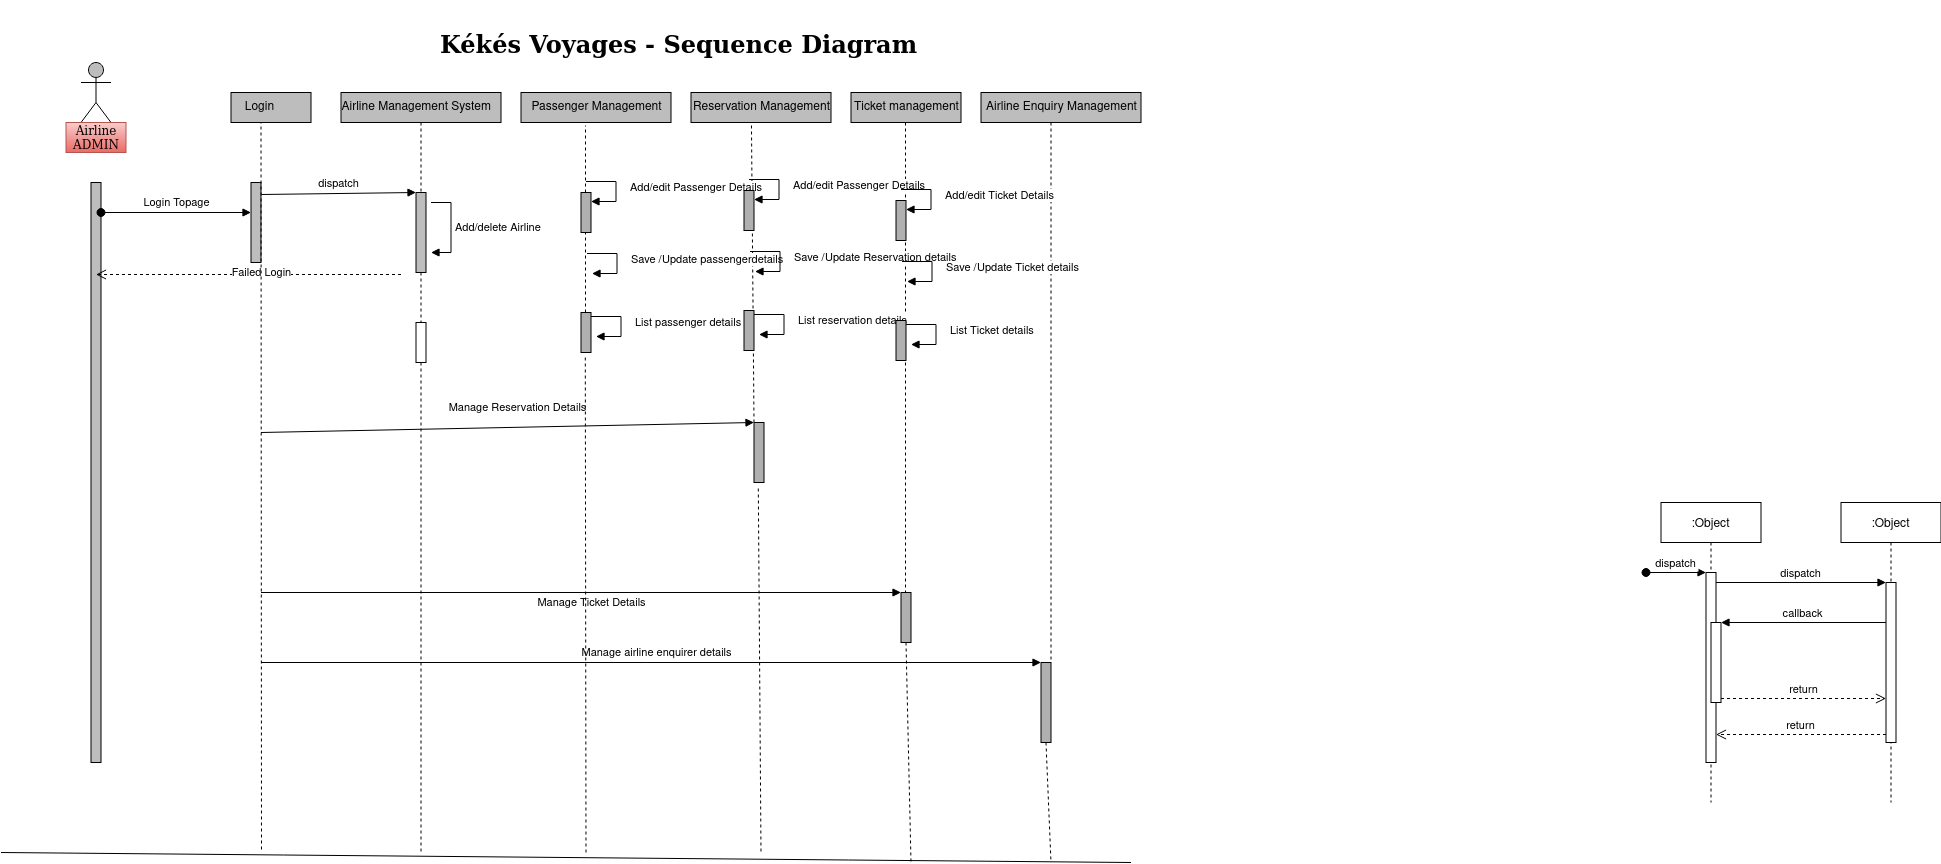

The diagram above was exported from draw.io. Its source (the exported page's mxGraphModel, read from the mxfile embedded in the PNG):
<mxGraphModel dx="3099.5" dy="2059" grid="1" gridSize="10" guides="1" tooltips="1" connect="1" arrows="1" fold="1" page="1" pageScale="1.5" pageWidth="1169" pageHeight="826" background="none" math="0" shadow="0">
  <root>
    <mxCell id="0" style=";html=1;" />
    <mxCell id="1" style=";html=1;" parent="0" />
    <mxCell id="LbDV5ljWMvh62csZV9GJ-1" value=":Object" style="shape=umlLifeline;perimeter=lifelinePerimeter;container=1;collapsible=0;recursiveResize=0;rounded=0;shadow=0;strokeWidth=1;" parent="1" vertex="1">
      <mxGeometry x="130" y="90" width="100" height="300" as="geometry" />
    </mxCell>
    <mxCell id="LbDV5ljWMvh62csZV9GJ-2" value="" style="points=[];perimeter=orthogonalPerimeter;rounded=0;shadow=0;strokeWidth=1;" parent="LbDV5ljWMvh62csZV9GJ-1" vertex="1">
      <mxGeometry x="45" y="70" width="10" height="190" as="geometry" />
    </mxCell>
    <mxCell id="LbDV5ljWMvh62csZV9GJ-3" value="dispatch" style="verticalAlign=bottom;startArrow=oval;endArrow=block;startSize=8;shadow=0;strokeWidth=1;" parent="LbDV5ljWMvh62csZV9GJ-1" target="LbDV5ljWMvh62csZV9GJ-2" edge="1">
      <mxGeometry relative="1" as="geometry">
        <mxPoint x="-15" y="70" as="sourcePoint" />
      </mxGeometry>
    </mxCell>
    <mxCell id="LbDV5ljWMvh62csZV9GJ-4" value="" style="points=[];perimeter=orthogonalPerimeter;rounded=0;shadow=0;strokeWidth=1;" parent="LbDV5ljWMvh62csZV9GJ-1" vertex="1">
      <mxGeometry x="50" y="120" width="10" height="80" as="geometry" />
    </mxCell>
    <mxCell id="LbDV5ljWMvh62csZV9GJ-5" value=":Object" style="shape=umlLifeline;perimeter=lifelinePerimeter;container=1;collapsible=0;recursiveResize=0;rounded=0;shadow=0;strokeWidth=1;" parent="1" vertex="1">
      <mxGeometry x="310" y="90" width="100" height="300" as="geometry" />
    </mxCell>
    <mxCell id="LbDV5ljWMvh62csZV9GJ-6" value="" style="points=[];perimeter=orthogonalPerimeter;rounded=0;shadow=0;strokeWidth=1;" parent="LbDV5ljWMvh62csZV9GJ-5" vertex="1">
      <mxGeometry x="45" y="80" width="10" height="160" as="geometry" />
    </mxCell>
    <mxCell id="LbDV5ljWMvh62csZV9GJ-7" value="return" style="verticalAlign=bottom;endArrow=open;dashed=1;endSize=8;exitX=0;exitY=0.95;shadow=0;strokeWidth=1;" parent="1" source="LbDV5ljWMvh62csZV9GJ-6" target="LbDV5ljWMvh62csZV9GJ-2" edge="1">
      <mxGeometry relative="1" as="geometry">
        <mxPoint x="285" y="246" as="targetPoint" />
      </mxGeometry>
    </mxCell>
    <mxCell id="LbDV5ljWMvh62csZV9GJ-8" value="dispatch" style="verticalAlign=bottom;endArrow=block;entryX=0;entryY=0;shadow=0;strokeWidth=1;" parent="1" source="LbDV5ljWMvh62csZV9GJ-2" target="LbDV5ljWMvh62csZV9GJ-6" edge="1">
      <mxGeometry relative="1" as="geometry">
        <mxPoint x="285" y="170" as="sourcePoint" />
      </mxGeometry>
    </mxCell>
    <mxCell id="LbDV5ljWMvh62csZV9GJ-9" value="callback" style="verticalAlign=bottom;endArrow=block;entryX=1;entryY=0;shadow=0;strokeWidth=1;" parent="1" source="LbDV5ljWMvh62csZV9GJ-6" target="LbDV5ljWMvh62csZV9GJ-4" edge="1">
      <mxGeometry relative="1" as="geometry">
        <mxPoint x="250" y="210" as="sourcePoint" />
      </mxGeometry>
    </mxCell>
    <mxCell id="LbDV5ljWMvh62csZV9GJ-10" value="return" style="verticalAlign=bottom;endArrow=open;dashed=1;endSize=8;exitX=1;exitY=0.95;shadow=0;strokeWidth=1;" parent="1" source="LbDV5ljWMvh62csZV9GJ-4" target="LbDV5ljWMvh62csZV9GJ-6" edge="1">
      <mxGeometry relative="1" as="geometry">
        <mxPoint x="250" y="267" as="targetPoint" />
      </mxGeometry>
    </mxCell>
    <mxCell id="E9Hy7iezQTJpVGvndSMl-3" value="&amp;nbsp;&lt;h1 class=&quot;ekeyz-0 sc-1qt8j1-1 dgmsZo bxSxRn&quot;&gt;Kékés Voyages - Sequence Diagram&lt;br&gt;&lt;/h1&gt;" style="text;html=1;strokeColor=none;fillColor=none;align=center;verticalAlign=middle;whiteSpace=wrap;rounded=0;fontFamily=Georgia;" parent="1" vertex="1">
      <mxGeometry x="-1120" y="-390" width="535" height="30" as="geometry" />
    </mxCell>
    <mxCell id="E9Hy7iezQTJpVGvndSMl-4" value="Reservation Management" style="html=1;fillColor=#BDBDBD;" parent="1" vertex="1">
      <mxGeometry x="-840" y="-320" width="140" height="30" as="geometry" />
    </mxCell>
    <mxCell id="E9Hy7iezQTJpVGvndSMl-5" value="Ticket management" style="html=1;fillColor=#BDBDBD;" parent="1" vertex="1">
      <mxGeometry x="-680" y="-320" width="110" height="30" as="geometry" />
    </mxCell>
    <mxCell id="E9Hy7iezQTJpVGvndSMl-6" value="Passenger Management" style="html=1;fillColor=#BDBDBD;" parent="1" vertex="1">
      <mxGeometry x="-1010" y="-320" width="150" height="30" as="geometry" />
    </mxCell>
    <mxCell id="E9Hy7iezQTJpVGvndSMl-7" value="Airline Management System&lt;span style=&quot;white-space: pre&quot;&gt;&#09;&lt;/span&gt;" style="html=1;fillColor=#BDBDBD;" parent="1" vertex="1">
      <mxGeometry x="-1190" y="-320" width="160" height="30" as="geometry" />
    </mxCell>
    <mxCell id="E9Hy7iezQTJpVGvndSMl-8" value="Login&lt;span style=&quot;white-space: pre&quot;&gt;&#09;&lt;/span&gt;" style="html=1;align=center;fillColor=#BDBDBD;" parent="1" vertex="1">
      <mxGeometry x="-1300" y="-320" width="80" height="30" as="geometry" />
    </mxCell>
    <mxCell id="E9Hy7iezQTJpVGvndSMl-9" value="Airline Enquiry Management " style="html=1;fillColor=#BDBDBD;" parent="1" vertex="1">
      <mxGeometry x="-550" y="-320" width="160" height="30" as="geometry" />
    </mxCell>
    <object label="Actor" id="09NfRiHq1uc41lo1W_2A-1">
      <mxCell style="shape=umlActor;verticalLabelPosition=bottom;verticalAlign=top;html=1;fillColor=#BDBDBD;points=[[0,0.33,0,0,0],[0.27,0.1,0,0,0],[0.5,0,0,0,0],[0.5,0.5,0,0,0],[0.77,0.1,0,0,0],[1,0.33,0,0,0]];" parent="1" vertex="1">
        <mxGeometry x="-1450" y="-350" width="30" height="60" as="geometry" />
      </mxCell>
    </object>
    <mxCell id="v-DMBcNtE1ShCQIodVvw-1" value="Airline ADMIN" style="text;html=1;strokeColor=#b85450;fillColor=#f8cecc;align=center;verticalAlign=middle;whiteSpace=wrap;rounded=0;fontFamily=Georgia;gradientColor=#ea6b66;" parent="1" vertex="1">
      <mxGeometry x="-1465" y="-290" width="60" height="30" as="geometry" />
    </mxCell>
    <mxCell id="v-DMBcNtE1ShCQIodVvw-2" value="" style="html=1;points=[];perimeter=orthogonalPerimeter;fillColor=#BDBDBD;" parent="1" vertex="1">
      <mxGeometry x="-1440" y="-230" width="10" height="580" as="geometry" />
    </mxCell>
    <mxCell id="v-DMBcNtE1ShCQIodVvw-4" value="" style="html=1;points=[];perimeter=orthogonalPerimeter;fillColor=#BDBDBD;" parent="1" vertex="1">
      <mxGeometry x="-1280" y="-230" width="10" height="80" as="geometry" />
    </mxCell>
    <mxCell id="v-DMBcNtE1ShCQIodVvw-5" value="Login Topage" style="html=1;verticalAlign=bottom;startArrow=oval;endArrow=block;startSize=8;rounded=0;" parent="1" source="v-DMBcNtE1ShCQIodVvw-2" target="v-DMBcNtE1ShCQIodVvw-4" edge="1">
      <mxGeometry relative="1" as="geometry">
        <mxPoint x="-1440" y="-170" as="sourcePoint" />
        <Array as="points">
          <mxPoint x="-1350" y="-200" />
        </Array>
      </mxGeometry>
    </mxCell>
    <mxCell id="v-DMBcNtE1ShCQIodVvw-8" value="dispatch" style="html=1;verticalAlign=bottom;endArrow=block;entryX=0;entryY=0;rounded=0;exitX=1.05;exitY=0.15;exitDx=0;exitDy=0;exitPerimeter=0;" parent="1" source="v-DMBcNtE1ShCQIodVvw-4" target="v-DMBcNtE1ShCQIodVvw-7" edge="1">
      <mxGeometry relative="1" as="geometry">
        <mxPoint x="-1200" y="-220" as="sourcePoint" />
      </mxGeometry>
    </mxCell>
    <mxCell id="v-DMBcNtE1ShCQIodVvw-9" value="Failed Login" style="html=1;verticalAlign=bottom;endArrow=open;dashed=1;endSize=8;rounded=0;" parent="1" edge="1">
      <mxGeometry x="-0.082" y="8" relative="1" as="geometry">
        <mxPoint x="-1435" y="-138" as="targetPoint" />
        <mxPoint x="-1130" y="-138" as="sourcePoint" />
        <mxPoint as="offset" />
      </mxGeometry>
    </mxCell>
    <mxCell id="DW4MZVwWLg8Id6dlddXz-1" value="" style="endArrow=none;dashed=1;html=1;rounded=0;exitX=0.5;exitY=1;exitDx=0;exitDy=0;startArrow=none;" edge="1" parent="1" source="v-DMBcNtE1ShCQIodVvw-7">
      <mxGeometry width="50" height="50" relative="1" as="geometry">
        <mxPoint x="-1090" y="20" as="sourcePoint" />
        <mxPoint x="-1110" y="440" as="targetPoint" />
      </mxGeometry>
    </mxCell>
    <mxCell id="DW4MZVwWLg8Id6dlddXz-2" value="" style="endArrow=none;dashed=1;html=1;rounded=0;exitX=0.432;exitY=1.1;exitDx=0;exitDy=0;startArrow=none;exitPerimeter=0;" edge="1" parent="1" source="GHSlKq-1EuE_gH17223x-9">
      <mxGeometry width="50" height="50" relative="1" as="geometry">
        <mxPoint x="-405" y="-70" as="sourcePoint" />
        <mxPoint x="-770" y="440" as="targetPoint" />
      </mxGeometry>
    </mxCell>
    <mxCell id="DW4MZVwWLg8Id6dlddXz-3" value="" style="endArrow=none;dashed=1;html=1;rounded=0;exitX=0.5;exitY=1;exitDx=0;exitDy=0;startArrow=none;" edge="1" parent="1" source="GHSlKq-1EuE_gH17223x-13">
      <mxGeometry width="50" height="50" relative="1" as="geometry">
        <mxPoint x="-625.5" y="-290" as="sourcePoint" />
        <mxPoint x="-620" y="450" as="targetPoint" />
      </mxGeometry>
    </mxCell>
    <mxCell id="DW4MZVwWLg8Id6dlddXz-4" value="" style="endArrow=none;dashed=1;html=1;rounded=0;exitX=0.5;exitY=1;exitDx=0;exitDy=0;startArrow=none;" edge="1" parent="1" source="GHSlKq-1EuE_gH17223x-2">
      <mxGeometry width="50" height="50" relative="1" as="geometry">
        <mxPoint x="-480" y="-290" as="sourcePoint" />
        <mxPoint x="-480" y="450" as="targetPoint" />
      </mxGeometry>
    </mxCell>
    <mxCell id="DW4MZVwWLg8Id6dlddXz-5" value="" style="endArrow=none;dashed=1;html=1;rounded=0;entryX=0.43;entryY=1.1;entryDx=0;entryDy=0;entryPerimeter=0;startArrow=none;" edge="1" parent="1" source="GHSlKq-1EuE_gH17223x-18" target="E9Hy7iezQTJpVGvndSMl-6">
      <mxGeometry width="50" height="50" relative="1" as="geometry">
        <mxPoint x="-945" y="440" as="sourcePoint" />
        <mxPoint x="-1161.2499999999998" y="-595" as="targetPoint" />
      </mxGeometry>
    </mxCell>
    <mxCell id="DW4MZVwWLg8Id6dlddXz-7" value="" style="endArrow=none;html=1;rounded=0;" edge="1" parent="1">
      <mxGeometry width="50" height="50" relative="1" as="geometry">
        <mxPoint x="-1530" y="440" as="sourcePoint" />
        <mxPoint x="-400" y="450" as="targetPoint" />
      </mxGeometry>
    </mxCell>
    <mxCell id="v-DMBcNtE1ShCQIodVvw-7" value="" style="html=1;points=[];perimeter=orthogonalPerimeter;fillColor=#BDBDBD;" parent="1" vertex="1">
      <mxGeometry x="-1115" y="-220" width="10" height="80" as="geometry" />
    </mxCell>
    <mxCell id="DW4MZVwWLg8Id6dlddXz-8" value="" style="endArrow=none;dashed=1;html=1;rounded=0;exitX=0.5;exitY=1;exitDx=0;exitDy=0;" edge="1" parent="1" source="E9Hy7iezQTJpVGvndSMl-7" target="v-DMBcNtE1ShCQIodVvw-7">
      <mxGeometry width="50" height="50" relative="1" as="geometry">
        <mxPoint x="-1110" y="-290" as="sourcePoint" />
        <mxPoint x="-1110" y="440" as="targetPoint" />
      </mxGeometry>
    </mxCell>
    <mxCell id="DW4MZVwWLg8Id6dlddXz-9" value="" style="html=1;points=[];perimeter=orthogonalPerimeter;" vertex="1" parent="1">
      <mxGeometry x="-1115" y="-90" width="10" height="40" as="geometry" />
    </mxCell>
    <mxCell id="DW4MZVwWLg8Id6dlddXz-10" value="&lt;div align=&quot;justify&quot;&gt;Add/delete Airline&lt;/div&gt;" style="edgeStyle=orthogonalEdgeStyle;html=1;align=left;spacingLeft=2;endArrow=block;rounded=0;" edge="1" parent="1">
      <mxGeometry relative="1" as="geometry">
        <mxPoint x="-1100" y="-210" as="sourcePoint" />
        <Array as="points">
          <mxPoint x="-1080" y="-210" />
          <mxPoint x="-1080" y="-160" />
        </Array>
        <mxPoint x="-1100" y="-160" as="targetPoint" />
      </mxGeometry>
    </mxCell>
    <mxCell id="GHSlKq-1EuE_gH17223x-3" value="Manage airline enquirer details" style="html=1;verticalAlign=bottom;endArrow=block;entryX=0;entryY=0;rounded=0;" edge="1" target="GHSlKq-1EuE_gH17223x-2" parent="1">
      <mxGeometry x="0.0127" relative="1" as="geometry">
        <mxPoint x="-1270" y="250" as="sourcePoint" />
        <mxPoint as="offset" />
      </mxGeometry>
    </mxCell>
    <mxCell id="GHSlKq-1EuE_gH17223x-5" value="" style="endArrow=none;dashed=1;html=1;rounded=0;entryX=0.43;entryY=1.1;entryDx=0;entryDy=0;entryPerimeter=0;" edge="1" parent="1">
      <mxGeometry width="50" height="50" relative="1" as="geometry">
        <mxPoint x="-1269.5" y="437" as="sourcePoint" />
        <mxPoint x="-1270" y="-290" as="targetPoint" />
      </mxGeometry>
    </mxCell>
    <mxCell id="GHSlKq-1EuE_gH17223x-2" value="" style="html=1;points=[];perimeter=orthogonalPerimeter;fillColor=#B0B0B0;" vertex="1" parent="1">
      <mxGeometry x="-490" y="250" width="10" height="80" as="geometry" />
    </mxCell>
    <mxCell id="GHSlKq-1EuE_gH17223x-6" value="" style="endArrow=none;dashed=1;html=1;rounded=0;exitX=0.5;exitY=1;exitDx=0;exitDy=0;" edge="1" parent="1" target="GHSlKq-1EuE_gH17223x-2">
      <mxGeometry width="50" height="50" relative="1" as="geometry">
        <mxPoint x="-480" y="-290" as="sourcePoint" />
        <mxPoint x="-480" y="450" as="targetPoint" />
      </mxGeometry>
    </mxCell>
    <mxCell id="GHSlKq-1EuE_gH17223x-10" value="Manage Reservation Details" style="html=1;verticalAlign=bottom;endArrow=block;entryX=0;entryY=0;rounded=0;" edge="1" target="GHSlKq-1EuE_gH17223x-9" parent="1">
      <mxGeometry x="0.0417" y="10" relative="1" as="geometry">
        <mxPoint x="-1270" y="20" as="sourcePoint" />
        <mxPoint as="offset" />
      </mxGeometry>
    </mxCell>
    <mxCell id="GHSlKq-1EuE_gH17223x-9" value="" style="html=1;points=[];perimeter=orthogonalPerimeter;fillColor=#B0B0B0;" vertex="1" parent="1">
      <mxGeometry x="-777" y="10" width="10" height="60" as="geometry" />
    </mxCell>
    <mxCell id="GHSlKq-1EuE_gH17223x-12" value="" style="endArrow=none;dashed=1;html=1;rounded=0;exitX=0.432;exitY=1.1;exitDx=0;exitDy=0;startArrow=none;exitPerimeter=0;" edge="1" parent="1" source="E9Hy7iezQTJpVGvndSMl-4" target="GHSlKq-1EuE_gH17223x-9">
      <mxGeometry width="50" height="50" relative="1" as="geometry">
        <mxPoint x="-779.52" y="-287" as="sourcePoint" />
        <mxPoint x="-770" y="440" as="targetPoint" />
      </mxGeometry>
    </mxCell>
    <mxCell id="GHSlKq-1EuE_gH17223x-14" value="Manage Ticket Details" style="html=1;verticalAlign=bottom;endArrow=block;entryX=0;entryY=0;rounded=0;" edge="1" target="GHSlKq-1EuE_gH17223x-13" parent="1">
      <mxGeometry x="0.0313" y="-20" relative="1" as="geometry">
        <mxPoint x="-1270" y="180" as="sourcePoint" />
        <Array as="points">
          <mxPoint x="-950" y="180" />
        </Array>
        <mxPoint as="offset" />
      </mxGeometry>
    </mxCell>
    <mxCell id="GHSlKq-1EuE_gH17223x-13" value="" style="html=1;points=[];perimeter=orthogonalPerimeter;fillColor=#B0B0B0;" vertex="1" parent="1">
      <mxGeometry x="-630" y="180" width="10" height="50" as="geometry" />
    </mxCell>
    <mxCell id="GHSlKq-1EuE_gH17223x-16" value="" style="endArrow=none;dashed=1;html=1;rounded=0;exitX=0.5;exitY=1;exitDx=0;exitDy=0;" edge="1" parent="1" target="GHSlKq-1EuE_gH17223x-13">
      <mxGeometry width="50" height="50" relative="1" as="geometry">
        <mxPoint x="-625.5" y="-290" as="sourcePoint" />
        <mxPoint x="-620" y="450" as="targetPoint" />
      </mxGeometry>
    </mxCell>
    <mxCell id="GHSlKq-1EuE_gH17223x-19" value="Add/edit Passenger Details" style="edgeStyle=orthogonalEdgeStyle;html=1;align=left;spacingLeft=2;endArrow=block;rounded=0;entryX=1;entryY=0;" edge="1" parent="1">
      <mxGeometry x="-0.04" y="10" relative="1" as="geometry">
        <mxPoint x="-945" y="-231" as="sourcePoint" />
        <Array as="points">
          <mxPoint x="-915" y="-231" />
        </Array>
        <mxPoint x="-940" y="-211" as="targetPoint" />
        <mxPoint as="offset" />
      </mxGeometry>
    </mxCell>
    <mxCell id="GHSlKq-1EuE_gH17223x-20" value="" style="html=1;points=[];perimeter=orthogonalPerimeter;fillColor=#B0B0B0;" vertex="1" parent="1">
      <mxGeometry x="-950" y="-220" width="10" height="40" as="geometry" />
    </mxCell>
    <mxCell id="GHSlKq-1EuE_gH17223x-22" value="Save /Update passengerdetails" style="edgeStyle=orthogonalEdgeStyle;html=1;align=left;spacingLeft=2;endArrow=block;rounded=0;entryX=1;entryY=0;" edge="1" parent="1">
      <mxGeometry x="-0.04" y="10" relative="1" as="geometry">
        <mxPoint x="-944" y="-159" as="sourcePoint" />
        <Array as="points">
          <mxPoint x="-914" y="-159" />
        </Array>
        <mxPoint x="-939" y="-139" as="targetPoint" />
        <mxPoint as="offset" />
      </mxGeometry>
    </mxCell>
    <mxCell id="GHSlKq-1EuE_gH17223x-18" value="" style="html=1;points=[];perimeter=orthogonalPerimeter;fillColor=#B0B0B0;" vertex="1" parent="1">
      <mxGeometry x="-950" y="-100" width="10" height="40" as="geometry" />
    </mxCell>
    <mxCell id="GHSlKq-1EuE_gH17223x-23" value="" style="endArrow=none;dashed=1;html=1;rounded=0;entryX=0.43;entryY=1.1;entryDx=0;entryDy=0;entryPerimeter=0;" edge="1" parent="1" target="GHSlKq-1EuE_gH17223x-18">
      <mxGeometry width="50" height="50" relative="1" as="geometry">
        <mxPoint x="-945" y="440" as="sourcePoint" />
        <mxPoint x="-945.5" y="-287" as="targetPoint" />
      </mxGeometry>
    </mxCell>
    <mxCell id="GHSlKq-1EuE_gH17223x-24" value="List passenger details" style="edgeStyle=orthogonalEdgeStyle;html=1;align=left;spacingLeft=2;endArrow=block;rounded=0;entryX=1;entryY=0;" edge="1" parent="1">
      <mxGeometry x="-0.04" y="10" relative="1" as="geometry">
        <mxPoint x="-940" y="-96" as="sourcePoint" />
        <Array as="points">
          <mxPoint x="-910" y="-96" />
        </Array>
        <mxPoint x="-935" y="-76" as="targetPoint" />
        <mxPoint as="offset" />
      </mxGeometry>
    </mxCell>
    <mxCell id="GHSlKq-1EuE_gH17223x-27" value="Add/edit Passenger Details" style="edgeStyle=orthogonalEdgeStyle;html=1;align=left;spacingLeft=2;endArrow=block;rounded=0;entryX=1;entryY=0;metaEdit=1;" edge="1" parent="1">
      <mxGeometry x="-0.04" y="10" relative="1" as="geometry">
        <mxPoint x="-782" y="-233" as="sourcePoint" />
        <Array as="points">
          <mxPoint x="-752" y="-233" />
        </Array>
        <mxPoint x="-777" y="-213" as="targetPoint" />
        <mxPoint as="offset" />
      </mxGeometry>
    </mxCell>
    <mxCell id="GHSlKq-1EuE_gH17223x-28" value="" style="html=1;points=[];perimeter=orthogonalPerimeter;fillColor=#B0B0B0;" vertex="1" parent="1">
      <mxGeometry x="-787" y="-222" width="10" height="40" as="geometry" />
    </mxCell>
    <mxCell id="GHSlKq-1EuE_gH17223x-29" value="Save /Update Reservation details" style="edgeStyle=orthogonalEdgeStyle;html=1;align=left;spacingLeft=2;endArrow=block;rounded=0;entryX=1;entryY=0;" edge="1" parent="1">
      <mxGeometry x="-0.04" y="10" relative="1" as="geometry">
        <mxPoint x="-781" y="-161" as="sourcePoint" />
        <Array as="points">
          <mxPoint x="-751" y="-161" />
        </Array>
        <mxPoint x="-776" y="-141" as="targetPoint" />
        <mxPoint as="offset" />
      </mxGeometry>
    </mxCell>
    <mxCell id="GHSlKq-1EuE_gH17223x-30" value="" style="html=1;points=[];perimeter=orthogonalPerimeter;fillColor=#B0B0B0;" vertex="1" parent="1">
      <mxGeometry x="-787" y="-102" width="10" height="40" as="geometry" />
    </mxCell>
    <mxCell id="GHSlKq-1EuE_gH17223x-31" value="List reservation details" style="edgeStyle=orthogonalEdgeStyle;html=1;align=left;spacingLeft=2;endArrow=block;rounded=0;entryX=1;entryY=0;" edge="1" parent="1">
      <mxGeometry x="-0.04" y="10" relative="1" as="geometry">
        <mxPoint x="-777" y="-98" as="sourcePoint" />
        <Array as="points">
          <mxPoint x="-747" y="-98" />
        </Array>
        <mxPoint x="-772" y="-78" as="targetPoint" />
        <mxPoint as="offset" />
      </mxGeometry>
    </mxCell>
    <mxCell id="GHSlKq-1EuE_gH17223x-32" value="Add/edit Ticket Details" style="edgeStyle=orthogonalEdgeStyle;html=1;align=left;spacingLeft=2;endArrow=block;rounded=0;entryX=1;entryY=0;" edge="1" parent="1">
      <mxGeometry x="-0.04" y="10" relative="1" as="geometry">
        <mxPoint x="-630" y="-223" as="sourcePoint" />
        <Array as="points">
          <mxPoint x="-600" y="-223" />
        </Array>
        <mxPoint x="-625" y="-203" as="targetPoint" />
        <mxPoint as="offset" />
      </mxGeometry>
    </mxCell>
    <mxCell id="GHSlKq-1EuE_gH17223x-33" value="" style="html=1;points=[];perimeter=orthogonalPerimeter;fillColor=#B0B0B0;" vertex="1" parent="1">
      <mxGeometry x="-635" y="-212" width="10" height="40" as="geometry" />
    </mxCell>
    <mxCell id="GHSlKq-1EuE_gH17223x-34" value="Save /Update Ticket details" style="edgeStyle=orthogonalEdgeStyle;html=1;align=left;spacingLeft=2;endArrow=block;rounded=0;entryX=1;entryY=0;" edge="1" parent="1">
      <mxGeometry x="-0.04" y="10" relative="1" as="geometry">
        <mxPoint x="-629" y="-151" as="sourcePoint" />
        <Array as="points">
          <mxPoint x="-599" y="-151" />
        </Array>
        <mxPoint x="-624" y="-131" as="targetPoint" />
        <mxPoint as="offset" />
      </mxGeometry>
    </mxCell>
    <mxCell id="GHSlKq-1EuE_gH17223x-35" value="" style="html=1;points=[];perimeter=orthogonalPerimeter;fillColor=#B0B0B0;" vertex="1" parent="1">
      <mxGeometry x="-635" y="-92" width="10" height="40" as="geometry" />
    </mxCell>
    <mxCell id="GHSlKq-1EuE_gH17223x-36" value="List Ticket details" style="edgeStyle=orthogonalEdgeStyle;html=1;align=left;spacingLeft=2;endArrow=block;rounded=0;entryX=1;entryY=0;" edge="1" parent="1">
      <mxGeometry x="-0.04" y="10" relative="1" as="geometry">
        <mxPoint x="-625" y="-88" as="sourcePoint" />
        <Array as="points">
          <mxPoint x="-595" y="-88" />
        </Array>
        <mxPoint x="-620" y="-68" as="targetPoint" />
        <mxPoint as="offset" />
      </mxGeometry>
    </mxCell>
  </root>
</mxGraphModel>